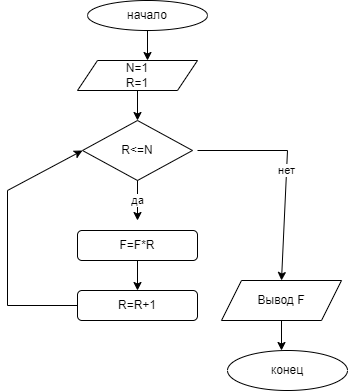

The diagram above was exported from draw.io. Its source (the exported page's mxGraphModel, read from the mxfile embedded in the PNG):
<mxGraphModel dx="868" dy="435" grid="1" gridSize="10" guides="1" tooltips="1" connect="1" arrows="1" fold="1" page="1" pageScale="1" pageWidth="827" pageHeight="1169" math="0" shadow="0">
  <root>
    <mxCell id="WIyWlLk6GJQsqaUBKTNV-0" />
    <mxCell id="WIyWlLk6GJQsqaUBKTNV-1" parent="WIyWlLk6GJQsqaUBKTNV-0" />
    <mxCell id="d5YW7rWGYgrE8c_UVRyv-0" value="начало" style="ellipse;whiteSpace=wrap;html=1;" vertex="1" parent="WIyWlLk6GJQsqaUBKTNV-1">
      <mxGeometry x="280" y="10" width="120" height="30" as="geometry" />
    </mxCell>
    <mxCell id="d5YW7rWGYgrE8c_UVRyv-3" value="" style="endArrow=classic;html=1;rounded=0;exitX=0.5;exitY=1;exitDx=0;exitDy=0;" edge="1" parent="WIyWlLk6GJQsqaUBKTNV-1" source="d5YW7rWGYgrE8c_UVRyv-0">
      <mxGeometry width="50" height="50" relative="1" as="geometry">
        <mxPoint x="390" y="250" as="sourcePoint" />
        <mxPoint x="340" y="70" as="targetPoint" />
      </mxGeometry>
    </mxCell>
    <mxCell id="d5YW7rWGYgrE8c_UVRyv-4" value="N=1&lt;br&gt;R=1" style="shape=parallelogram;perimeter=parallelogramPerimeter;whiteSpace=wrap;html=1;fixedSize=1;" vertex="1" parent="WIyWlLk6GJQsqaUBKTNV-1">
      <mxGeometry x="270" y="70" width="120" height="30" as="geometry" />
    </mxCell>
    <mxCell id="d5YW7rWGYgrE8c_UVRyv-5" value="" style="endArrow=classic;html=1;rounded=0;exitX=0.5;exitY=1;exitDx=0;exitDy=0;" edge="1" parent="WIyWlLk6GJQsqaUBKTNV-1" source="d5YW7rWGYgrE8c_UVRyv-4">
      <mxGeometry width="50" height="50" relative="1" as="geometry">
        <mxPoint x="390" y="250" as="sourcePoint" />
        <mxPoint x="330" y="130" as="targetPoint" />
      </mxGeometry>
    </mxCell>
    <mxCell id="d5YW7rWGYgrE8c_UVRyv-6" value="R&amp;lt;=N" style="rhombus;whiteSpace=wrap;html=1;" vertex="1" parent="WIyWlLk6GJQsqaUBKTNV-1">
      <mxGeometry x="275" y="130" width="110" height="60" as="geometry" />
    </mxCell>
    <mxCell id="d5YW7rWGYgrE8c_UVRyv-9" value="да" style="endArrow=classic;html=1;rounded=0;exitX=0.5;exitY=1;exitDx=0;exitDy=0;" edge="1" parent="WIyWlLk6GJQsqaUBKTNV-1" source="d5YW7rWGYgrE8c_UVRyv-6">
      <mxGeometry width="50" height="50" relative="1" as="geometry">
        <mxPoint x="390" y="250" as="sourcePoint" />
        <mxPoint x="330" y="230" as="targetPoint" />
      </mxGeometry>
    </mxCell>
    <mxCell id="d5YW7rWGYgrE8c_UVRyv-10" value="F=F*R" style="rounded=1;whiteSpace=wrap;html=1;" vertex="1" parent="WIyWlLk6GJQsqaUBKTNV-1">
      <mxGeometry x="270" y="240" width="120" height="30" as="geometry" />
    </mxCell>
    <mxCell id="d5YW7rWGYgrE8c_UVRyv-11" value="" style="endArrow=classic;html=1;rounded=0;exitX=0.5;exitY=1;exitDx=0;exitDy=0;" edge="1" parent="WIyWlLk6GJQsqaUBKTNV-1" source="d5YW7rWGYgrE8c_UVRyv-10">
      <mxGeometry width="50" height="50" relative="1" as="geometry">
        <mxPoint x="390" y="250" as="sourcePoint" />
        <mxPoint x="330" y="300" as="targetPoint" />
      </mxGeometry>
    </mxCell>
    <mxCell id="d5YW7rWGYgrE8c_UVRyv-12" value="R=R+1" style="rounded=1;whiteSpace=wrap;html=1;" vertex="1" parent="WIyWlLk6GJQsqaUBKTNV-1">
      <mxGeometry x="270" y="300" width="120" height="30" as="geometry" />
    </mxCell>
    <mxCell id="d5YW7rWGYgrE8c_UVRyv-13" value="" style="endArrow=classic;html=1;rounded=0;exitX=0;exitY=0.5;exitDx=0;exitDy=0;entryX=0;entryY=0.5;entryDx=0;entryDy=0;" edge="1" parent="WIyWlLk6GJQsqaUBKTNV-1" source="d5YW7rWGYgrE8c_UVRyv-12" target="d5YW7rWGYgrE8c_UVRyv-6">
      <mxGeometry width="50" height="50" relative="1" as="geometry">
        <mxPoint x="390" y="250" as="sourcePoint" />
        <mxPoint x="220" y="140" as="targetPoint" />
        <Array as="points">
          <mxPoint x="200" y="315" />
          <mxPoint x="200" y="200" />
        </Array>
      </mxGeometry>
    </mxCell>
    <mxCell id="d5YW7rWGYgrE8c_UVRyv-14" value="Вывод F" style="shape=parallelogram;perimeter=parallelogramPerimeter;whiteSpace=wrap;html=1;fixedSize=1;" vertex="1" parent="WIyWlLk6GJQsqaUBKTNV-1">
      <mxGeometry x="414" y="290" width="120" height="40" as="geometry" />
    </mxCell>
    <mxCell id="d5YW7rWGYgrE8c_UVRyv-15" value="" style="endArrow=classic;html=1;rounded=0;exitX=0.5;exitY=1;exitDx=0;exitDy=0;" edge="1" parent="WIyWlLk6GJQsqaUBKTNV-1" source="d5YW7rWGYgrE8c_UVRyv-14">
      <mxGeometry width="50" height="50" relative="1" as="geometry">
        <mxPoint x="390" y="250" as="sourcePoint" />
        <mxPoint x="474" y="360" as="targetPoint" />
      </mxGeometry>
    </mxCell>
    <mxCell id="d5YW7rWGYgrE8c_UVRyv-16" value="конец" style="ellipse;whiteSpace=wrap;html=1;" vertex="1" parent="WIyWlLk6GJQsqaUBKTNV-1">
      <mxGeometry x="420" y="360" width="120" height="40" as="geometry" />
    </mxCell>
    <mxCell id="d5YW7rWGYgrE8c_UVRyv-17" value="нет" style="endArrow=classic;html=1;rounded=0;entryX=0.5;entryY=0;entryDx=0;entryDy=0;" edge="1" parent="WIyWlLk6GJQsqaUBKTNV-1" target="d5YW7rWGYgrE8c_UVRyv-14">
      <mxGeometry width="50" height="50" relative="1" as="geometry">
        <mxPoint x="390" y="160" as="sourcePoint" />
        <mxPoint x="440" y="200" as="targetPoint" />
        <Array as="points">
          <mxPoint x="480" y="160" />
        </Array>
      </mxGeometry>
    </mxCell>
  </root>
</mxGraphModel>